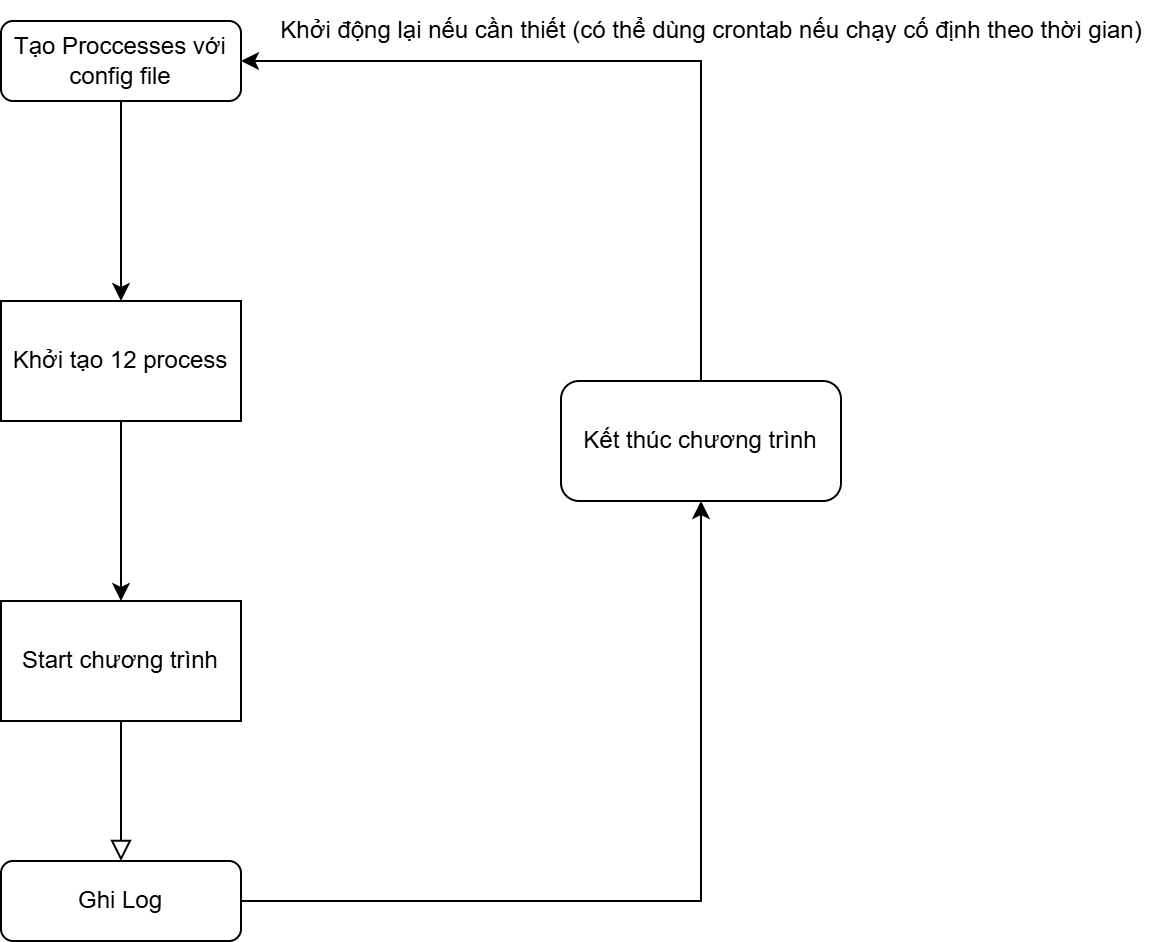

The diagram above was exported from draw.io. Its source (the exported page's mxGraphModel, read from the mxfile embedded in the PNG):
<mxGraphModel dx="1290" dy="556" grid="1" gridSize="10" guides="1" tooltips="1" connect="1" arrows="1" fold="1" page="1" pageScale="1" pageWidth="827" pageHeight="1169" math="0" shadow="0">
  <root>
    <mxCell id="WIyWlLk6GJQsqaUBKTNV-0" />
    <mxCell id="WIyWlLk6GJQsqaUBKTNV-1" parent="WIyWlLk6GJQsqaUBKTNV-0" />
    <mxCell id="qNxcF1rYeffWXmAdecr7-8" style="edgeStyle=orthogonalEdgeStyle;rounded=0;orthogonalLoop=1;jettySize=auto;html=1;exitX=0.5;exitY=1;exitDx=0;exitDy=0;entryX=0.5;entryY=0;entryDx=0;entryDy=0;" edge="1" parent="WIyWlLk6GJQsqaUBKTNV-1" source="WIyWlLk6GJQsqaUBKTNV-3" target="qNxcF1rYeffWXmAdecr7-4">
      <mxGeometry relative="1" as="geometry" />
    </mxCell>
    <mxCell id="WIyWlLk6GJQsqaUBKTNV-3" value="Tạo Proccesses với config file" style="rounded=1;whiteSpace=wrap;html=1;fontSize=12;glass=0;strokeWidth=1;shadow=0;" parent="WIyWlLk6GJQsqaUBKTNV-1" vertex="1">
      <mxGeometry x="160" y="40" width="120" height="40" as="geometry" />
    </mxCell>
    <mxCell id="WIyWlLk6GJQsqaUBKTNV-8" value="" style="rounded=0;html=1;jettySize=auto;orthogonalLoop=1;fontSize=11;endArrow=block;endFill=0;endSize=8;strokeWidth=1;shadow=0;labelBackgroundColor=none;edgeStyle=orthogonalEdgeStyle;exitX=0.5;exitY=1;exitDx=0;exitDy=0;exitPerimeter=0;" parent="WIyWlLk6GJQsqaUBKTNV-1" source="qNxcF1rYeffWXmAdecr7-7" target="WIyWlLk6GJQsqaUBKTNV-11" edge="1">
      <mxGeometry x="0.3333" y="20" relative="1" as="geometry">
        <mxPoint as="offset" />
        <mxPoint x="220" y="400" as="sourcePoint" />
      </mxGeometry>
    </mxCell>
    <mxCell id="qNxcF1rYeffWXmAdecr7-12" style="edgeStyle=orthogonalEdgeStyle;rounded=0;orthogonalLoop=1;jettySize=auto;html=1;exitX=1;exitY=0.5;exitDx=0;exitDy=0;entryX=0.5;entryY=1;entryDx=0;entryDy=0;" edge="1" parent="WIyWlLk6GJQsqaUBKTNV-1" source="WIyWlLk6GJQsqaUBKTNV-11" target="qNxcF1rYeffWXmAdecr7-11">
      <mxGeometry relative="1" as="geometry" />
    </mxCell>
    <mxCell id="WIyWlLk6GJQsqaUBKTNV-11" value="Ghi Log" style="rounded=1;whiteSpace=wrap;html=1;fontSize=12;glass=0;strokeWidth=1;shadow=0;" parent="WIyWlLk6GJQsqaUBKTNV-1" vertex="1">
      <mxGeometry x="160" y="460" width="120" height="40" as="geometry" />
    </mxCell>
    <mxCell id="qNxcF1rYeffWXmAdecr7-6" style="edgeStyle=orthogonalEdgeStyle;rounded=0;orthogonalLoop=1;jettySize=auto;html=1;exitX=0.5;exitY=1;exitDx=0;exitDy=0;entryX=0.5;entryY=0;entryDx=0;entryDy=0;" edge="1" parent="WIyWlLk6GJQsqaUBKTNV-1" source="qNxcF1rYeffWXmAdecr7-4" target="qNxcF1rYeffWXmAdecr7-7">
      <mxGeometry relative="1" as="geometry">
        <mxPoint x="220" y="320" as="targetPoint" />
      </mxGeometry>
    </mxCell>
    <mxCell id="qNxcF1rYeffWXmAdecr7-4" value="Khởi tạo 12 process" style="rounded=0;whiteSpace=wrap;html=1;" vertex="1" parent="WIyWlLk6GJQsqaUBKTNV-1">
      <mxGeometry x="160" y="180" width="120" height="60" as="geometry" />
    </mxCell>
    <mxCell id="qNxcF1rYeffWXmAdecr7-7" value="Start chương trình" style="rounded=0;whiteSpace=wrap;html=1;" vertex="1" parent="WIyWlLk6GJQsqaUBKTNV-1">
      <mxGeometry x="160" y="330" width="120" height="60" as="geometry" />
    </mxCell>
    <mxCell id="qNxcF1rYeffWXmAdecr7-14" style="edgeStyle=orthogonalEdgeStyle;rounded=0;orthogonalLoop=1;jettySize=auto;html=1;exitX=0.5;exitY=0;exitDx=0;exitDy=0;entryX=1;entryY=0.5;entryDx=0;entryDy=0;" edge="1" parent="WIyWlLk6GJQsqaUBKTNV-1" source="qNxcF1rYeffWXmAdecr7-11" target="WIyWlLk6GJQsqaUBKTNV-3">
      <mxGeometry relative="1" as="geometry" />
    </mxCell>
    <mxCell id="qNxcF1rYeffWXmAdecr7-11" value="Kết thúc chương trình" style="rounded=1;whiteSpace=wrap;html=1;fontSize=12;glass=0;strokeWidth=1;shadow=0;" vertex="1" parent="WIyWlLk6GJQsqaUBKTNV-1">
      <mxGeometry x="440" y="220" width="140" height="60" as="geometry" />
    </mxCell>
    <mxCell id="qNxcF1rYeffWXmAdecr7-15" value="Khởi động lại nếu cần thiết (có thể dùng crontab nếu chạy cố định theo thời gian)" style="text;html=1;align=center;verticalAlign=middle;resizable=0;points=[];autosize=1;strokeColor=none;fillColor=none;rotation=0;" vertex="1" parent="WIyWlLk6GJQsqaUBKTNV-1">
      <mxGeometry x="290" y="30" width="450" height="30" as="geometry" />
    </mxCell>
  </root>
</mxGraphModel>